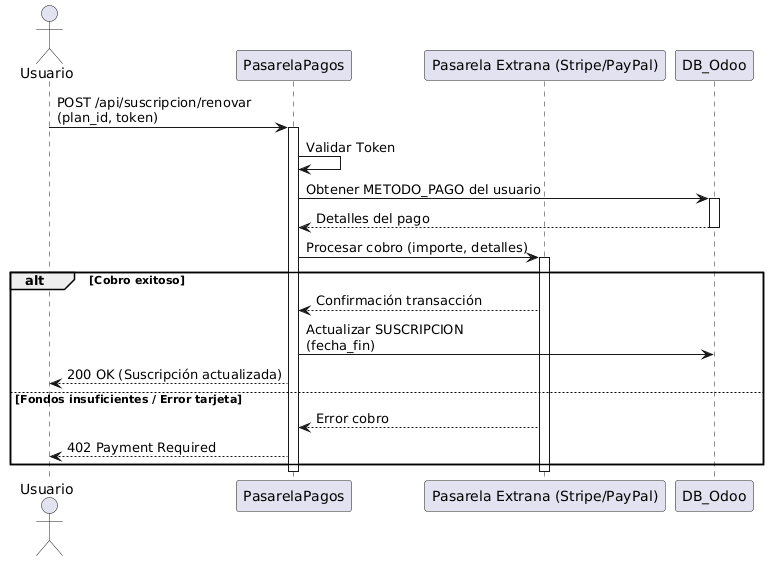

The diagram above was rendered by PlantUML. Its source (embedded in the PNG):
@startuml
actor Usuario
participant PasarelaPagos
participant PasarelaExterna as "Pasarela Extrana (Stripe/PayPal)"
participant DB_Odoo

Usuario -> PasarelaPagos : POST /api/suscripcion/renovar\n(plan_id, token)
activate PasarelaPagos

PasarelaPagos -> PasarelaPagos : Validar Token
PasarelaPagos -> DB_Odoo : Obtener METODO_PAGO del usuario
activate DB_Odoo
DB_Odoo --> PasarelaPagos : Detalles del pago
deactivate DB_Odoo

PasarelaPagos -> PasarelaExterna : Procesar cobro (importe, detalles)
activate PasarelaExterna

alt Cobro exitoso
    PasarelaExterna --> PasarelaPagos : Confirmación transacción
    PasarelaPagos -> DB_Odoo : Actualizar SUSCRIPCION\n(fecha_fin)
    PasarelaPagos --> Usuario : 200 OK (Suscripción actualizada)
else Fondos insuficientes / Error tarjeta
    PasarelaExterna --> PasarelaPagos : Error cobro
    PasarelaPagos --> Usuario : 402 Payment Required
end

deactivate PasarelaExterna
deactivate PasarelaPagos
@enduml